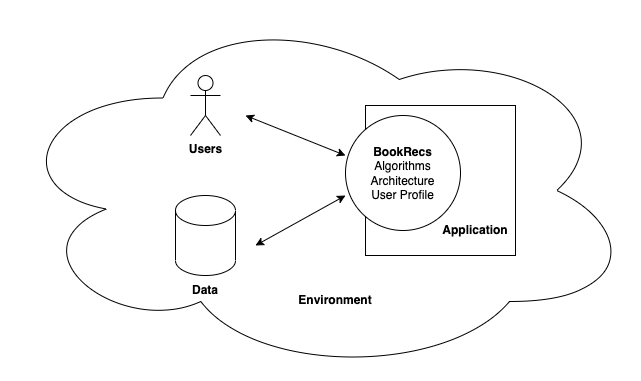

The diagram above was exported from draw.io. Its source (the exported page's mxGraphModel, read from the mxfile embedded in the PNG):
<mxGraphModel dx="1186" dy="557" grid="1" gridSize="10" guides="1" tooltips="1" connect="1" arrows="1" fold="1" page="1" pageScale="1" pageWidth="850" pageHeight="1100" math="0" shadow="0">
  <root>
    <mxCell id="0" />
    <mxCell id="1" parent="0" />
    <mxCell id="zRtJsuJFHbwBqY2Wf-fO-10" value="" style="ellipse;shape=cloud;whiteSpace=wrap;html=1;" vertex="1" parent="1">
      <mxGeometry x="90" y="80" width="630" height="370" as="geometry" />
    </mxCell>
    <mxCell id="zRtJsuJFHbwBqY2Wf-fO-2" value="&lt;b&gt;Users&lt;/b&gt;" style="shape=umlActor;verticalLabelPosition=bottom;verticalAlign=top;html=1;outlineConnect=0;" vertex="1" parent="1">
      <mxGeometry x="275" y="150" width="30" height="60" as="geometry" />
    </mxCell>
    <mxCell id="zRtJsuJFHbwBqY2Wf-fO-3" value="" style="shape=cylinder3;whiteSpace=wrap;html=1;boundedLbl=1;backgroundOutline=1;size=15;" vertex="1" parent="1">
      <mxGeometry x="260" y="270" width="60" height="80" as="geometry" />
    </mxCell>
    <mxCell id="zRtJsuJFHbwBqY2Wf-fO-4" value="&lt;b&gt;Data&lt;/b&gt;" style="text;html=1;strokeColor=none;fillColor=none;align=center;verticalAlign=middle;whiteSpace=wrap;rounded=0;" vertex="1" parent="1">
      <mxGeometry x="260" y="350" width="60" height="30" as="geometry" />
    </mxCell>
    <mxCell id="zRtJsuJFHbwBqY2Wf-fO-5" value="" style="endArrow=classic;startArrow=classic;html=1;rounded=0;" edge="1" parent="1">
      <mxGeometry width="50" height="50" relative="1" as="geometry">
        <mxPoint x="340" y="320" as="sourcePoint" />
        <mxPoint x="430" y="270" as="targetPoint" />
      </mxGeometry>
    </mxCell>
    <mxCell id="zRtJsuJFHbwBqY2Wf-fO-6" value="" style="endArrow=classic;startArrow=classic;html=1;rounded=0;" edge="1" parent="1">
      <mxGeometry width="50" height="50" relative="1" as="geometry">
        <mxPoint x="330" y="190" as="sourcePoint" />
        <mxPoint x="430" y="230" as="targetPoint" />
      </mxGeometry>
    </mxCell>
    <mxCell id="zRtJsuJFHbwBqY2Wf-fO-8" value="" style="whiteSpace=wrap;html=1;aspect=fixed;" vertex="1" parent="1">
      <mxGeometry x="450" y="180" width="150" height="150" as="geometry" />
    </mxCell>
    <mxCell id="zRtJsuJFHbwBqY2Wf-fO-7" value="&lt;b&gt;BookRecs&lt;/b&gt;&lt;br&gt;Algorithms&lt;br&gt;Architecture&lt;br&gt;User Profile" style="ellipse;whiteSpace=wrap;html=1;aspect=fixed;" vertex="1" parent="1">
      <mxGeometry x="430" y="190" width="115" height="115" as="geometry" />
    </mxCell>
    <mxCell id="zRtJsuJFHbwBqY2Wf-fO-9" value="&lt;b&gt;Application&lt;/b&gt;" style="text;html=1;strokeColor=none;fillColor=none;align=center;verticalAlign=middle;whiteSpace=wrap;rounded=0;" vertex="1" parent="1">
      <mxGeometry x="530" y="290" width="60" height="30" as="geometry" />
    </mxCell>
    <mxCell id="zRtJsuJFHbwBqY2Wf-fO-11" value="&lt;b&gt;Environment&lt;/b&gt;" style="text;html=1;strokeColor=none;fillColor=none;align=center;verticalAlign=middle;whiteSpace=wrap;rounded=0;" vertex="1" parent="1">
      <mxGeometry x="390" y="360" width="60" height="30" as="geometry" />
    </mxCell>
  </root>
</mxGraphModel>